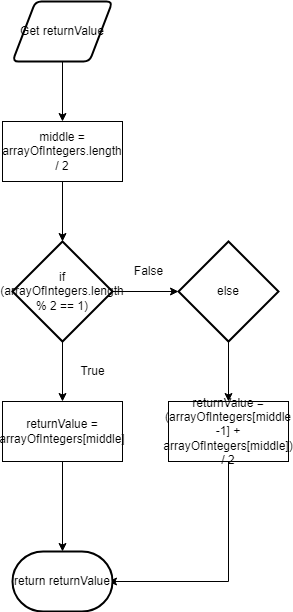

The diagram above was exported from draw.io. Its source (the exported page's mxGraphModel, read from the mxfile embedded in the PNG):
<mxGraphModel dx="1074" dy="749" grid="1" gridSize="10" guides="1" tooltips="1" connect="1" arrows="1" fold="1" page="1" pageScale="1" pageWidth="827" pageHeight="1169" math="0" shadow="0">
  <root>
    <mxCell id="0" />
    <mxCell id="1" parent="0" />
    <mxCell id="14" style="edgeStyle=orthogonalEdgeStyle;html=1;entryX=0.5;entryY=0;entryDx=0;entryDy=0;rounded=0;" edge="1" parent="1" source="2" target="4">
      <mxGeometry relative="1" as="geometry" />
    </mxCell>
    <mxCell id="2" value="Get returnValue" style="shape=parallelogram;html=1;strokeWidth=2;perimeter=parallelogramPerimeter;whiteSpace=wrap;rounded=1;arcSize=12;size=0.23;" vertex="1" parent="1">
      <mxGeometry x="364" y="50" width="100" height="60" as="geometry" />
    </mxCell>
    <mxCell id="15" style="edgeStyle=orthogonalEdgeStyle;rounded=0;html=1;entryX=0.5;entryY=0;entryDx=0;entryDy=0;entryPerimeter=0;" edge="1" parent="1" source="4" target="5">
      <mxGeometry relative="1" as="geometry" />
    </mxCell>
    <mxCell id="4" value="middle = arrayOfIntegers.length / 2" style="rounded=0;whiteSpace=wrap;html=1;" vertex="1" parent="1">
      <mxGeometry x="354" y="170" width="120" height="60" as="geometry" />
    </mxCell>
    <mxCell id="9" style="edgeStyle=none;html=1;entryX=0;entryY=0.5;entryDx=0;entryDy=0;entryPerimeter=0;" edge="1" parent="1" source="5" target="7">
      <mxGeometry relative="1" as="geometry" />
    </mxCell>
    <mxCell id="11" style="edgeStyle=none;html=1;entryX=0.5;entryY=0;entryDx=0;entryDy=0;" edge="1" parent="1" source="5" target="6">
      <mxGeometry relative="1" as="geometry" />
    </mxCell>
    <mxCell id="5" value="if (arrayOfIntegers.length % 2 == 1)" style="strokeWidth=2;html=1;shape=mxgraph.flowchart.decision;whiteSpace=wrap;" vertex="1" parent="1">
      <mxGeometry x="364" y="290" width="100" height="100" as="geometry" />
    </mxCell>
    <mxCell id="17" style="edgeStyle=orthogonalEdgeStyle;rounded=0;html=1;" edge="1" parent="1" source="6">
      <mxGeometry relative="1" as="geometry">
        <mxPoint x="414" y="600" as="targetPoint" />
      </mxGeometry>
    </mxCell>
    <mxCell id="6" value="returnValue = arrayOfIntegers[middle]" style="rounded=0;whiteSpace=wrap;html=1;" vertex="1" parent="1">
      <mxGeometry x="354" y="450" width="120" height="60" as="geometry" />
    </mxCell>
    <mxCell id="10" style="edgeStyle=none;html=1;entryX=0.5;entryY=0;entryDx=0;entryDy=0;" edge="1" parent="1" source="7" target="8">
      <mxGeometry relative="1" as="geometry" />
    </mxCell>
    <mxCell id="7" value="else" style="strokeWidth=2;html=1;shape=mxgraph.flowchart.decision;whiteSpace=wrap;" vertex="1" parent="1">
      <mxGeometry x="530" y="290" width="100" height="100" as="geometry" />
    </mxCell>
    <mxCell id="18" style="edgeStyle=orthogonalEdgeStyle;rounded=0;html=1;" edge="1" parent="1" source="8">
      <mxGeometry relative="1" as="geometry">
        <mxPoint x="460" y="630" as="targetPoint" />
        <Array as="points">
          <mxPoint x="580" y="630" />
        </Array>
      </mxGeometry>
    </mxCell>
    <mxCell id="8" value="returnValue = (arrayOfIntegers[middle -1] + arrayOfIntegers[middle]) / 2" style="rounded=0;whiteSpace=wrap;html=1;" vertex="1" parent="1">
      <mxGeometry x="520" y="450" width="120" height="60" as="geometry" />
    </mxCell>
    <mxCell id="12" value="True" style="text;html=1;align=center;verticalAlign=middle;resizable=0;points=[];autosize=1;strokeColor=none;fillColor=none;" vertex="1" parent="1">
      <mxGeometry x="424" y="410" width="40" height="20" as="geometry" />
    </mxCell>
    <mxCell id="13" value="False" style="text;html=1;align=center;verticalAlign=middle;resizable=0;points=[];autosize=1;strokeColor=none;fillColor=none;" vertex="1" parent="1">
      <mxGeometry x="480" y="310" width="40" height="20" as="geometry" />
    </mxCell>
    <mxCell id="19" value="return returnValue" style="strokeWidth=2;html=1;shape=mxgraph.flowchart.terminator;whiteSpace=wrap;" vertex="1" parent="1">
      <mxGeometry x="364" y="600" width="100" height="60" as="geometry" />
    </mxCell>
  </root>
</mxGraphModel>